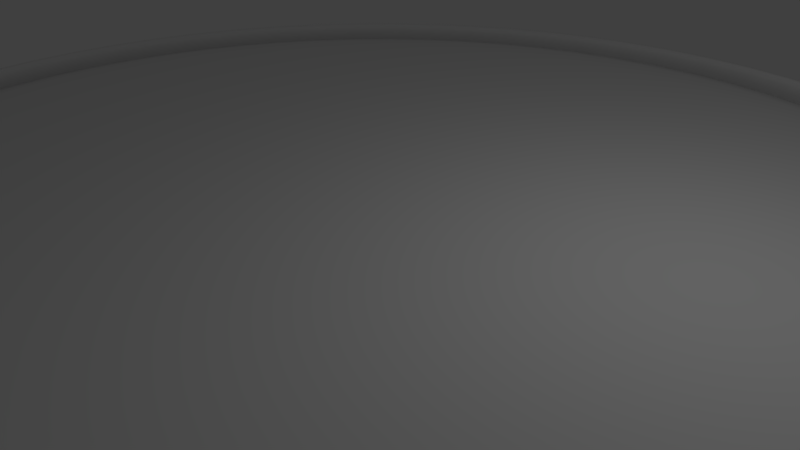 # Source: pot.blend  (saved by Blender 2.78.0; exported with 4.5.12 LTS)
import bpy
from mathutils import Matrix  # noqa: F401  (used for matrix-valued properties, if any)

bpy.ops.wm.read_factory_settings(use_empty=True)
scene = bpy.context.scene
scene.name = 'Scene'

# ---- collections
col_collection_1 = bpy.data.collections.new('Collection 1'); scene.collection.children.link(col_collection_1)

# ---- world
world_world = bpy.data.worlds.new('World'); scene.world = world_world
world_world.color = (0.05088, 0.05088, 0.05088)
world_world.use_sun_shadow = False
world_world.sun_shadow_jitter_overblur = 0.0
world_world.cycles.sampling_method = 'MANUAL'

# ---- cameras
cam_camera = bpy.data.cameras.new('Camera')
cam_camera.clip_end = 100.0
cam_camera.lens = 35.0
cam_camera.sensor_width = 32.0
cam_camera.sensor_height = 18.0
cam_camera.ortho_scale = 7.314
cam_camera.dof.focus_distance = 0.0
cam_camera.dof.aperture_fstop = 128.0

# ---- lights
light_lamp = bpy.data.lights.new('Lamp', 'POINT')
light_lamp.transmission_factor = 0.0
light_lamp.cutoff_distance = 30.0
light_lamp.energy = 100.0
light_lamp.shadow_buffer_clip_start = 1.001
light_lamp.shadow_soft_size = 0.1
light_lamp.shadow_maximum_resolution = 0.006
light_lamp.use_absolute_resolution = True

# ---- meshes
me_cylinder_001 = bpy.data.meshes.new('Cylinder.001')
me_cylinder_001.from_pydata([(0.0, 0.0, 0.0), (0.0, 8.336, 2.091), (3.01e-08, 7.528, 0.0), (3.19, 7.701, 2.091), (2.881, 6.955, 0.0), (5.894, 5.894, 2.091), (5.323, 5.323, 0.0), (7.701, 3.19, 2.091), (6.955, 2.881, 0.0), (8.336, -3.644e-07, 2.091), (7.528, -3.2e-07, 0.0), (7.701, -3.19, 2.091), (6.955, -2.881, 0.0), (5.894, -5.894, 2.091), (5.323, -5.323, 0.0), (3.19, -7.701, 2.091), (2.881, -6.955, 0.0), (1.259e-06, -8.336, 2.091), (1.167e-06, -7.528, 0.0), (-3.19, -7.701, 2.091), (-2.881, -6.955, 0.0), (-5.894, -5.894, 2.091), (-5.323, -5.323, 0.0), (-7.701, -3.19, 2.091), (-6.955, -2.881, 0.0), (-8.336, 9.94e-08, 2.091), (-7.528, 9.88e-08, 0.0), (-7.701, 3.19, 2.091), (-6.955, 2.881, 0.0), (-5.894, 5.894, 2.091), (-5.323, 5.323, 0.0), (-3.19, 7.701, 2.091), (-2.881, 6.955, 0.0), (-7.463e-09, 8.536, 1.38), (3.267, 7.886, 1.38), (6.036, 6.036, 1.38), (7.886, 3.267, 1.38), (8.536, -3.754e-07, 1.38), (7.886, -3.267, 1.38), (6.036, -6.036, 1.38), (3.267, -7.886, 1.38), (1.281e-06, -8.536, 1.38), (-3.267, -7.886, 1.38), (-6.036, -6.036, 1.38), (-7.886, -3.267, 1.38), (-8.536, 9.955e-08, 1.38), (-7.886, 3.267, 1.38), (-6.036, 6.036, 1.38), (-3.267, 7.886, 1.38), (-7.979e-09, 8.22, 0.6061), (3.146, 7.595, 0.6061), (5.813, 5.813, 0.6061), (7.595, 3.146, 0.6061), (8.22, -3.579e-07, 0.6061), (7.595, -3.146, 0.6061), (5.813, -5.813, 0.6061), (3.146, -7.595, 0.6061), (1.233e-06, -8.22, 0.6061), (-3.146, -7.595, 0.6061), (-5.813, -5.813, 0.6061), (-7.595, -3.146, 0.6061), (-8.22, 9.944e-08, 0.6061), (-7.595, 3.146, 0.6061), (-5.813, 5.813, 0.6061), (-3.146, 7.595, 0.6061)], [], [(0, 4, 2), (49, 2, 4, 50), (0, 6, 4), (50, 4, 6, 51), (0, 8, 6), (51, 6, 8, 52), (0, 10, 8), (52, 8, 10, 53), (0, 12, 10), (53, 10, 12, 54), (0, 14, 12), (54, 12, 14, 55), (0, 16, 14), (55, 14, 16, 56), (0, 18, 16), (56, 16, 18, 57), (0, 20, 18), (57, 18, 20, 58), (0, 22, 20), (58, 20, 22, 59), (0, 24, 22), (59, 22, 24, 60), (0, 26, 24), (60, 24, 26, 61), (0, 28, 26), (61, 26, 28, 62), (0, 30, 28), (62, 28, 30, 63), (0, 32, 30), (63, 30, 32, 64), (0, 2, 32), (64, 32, 2, 49), (31, 48, 33, 1), (29, 47, 48, 31), (27, 46, 47, 29), (25, 45, 46, 27), (23, 44, 45, 25), (21, 43, 44, 23), (19, 42, 43, 21), (17, 41, 42, 19), (15, 40, 41, 17), (13, 39, 40, 15), (11, 38, 39, 13), (9, 37, 38, 11), (7, 36, 37, 9), (5, 35, 36, 7), (3, 34, 35, 5), (1, 33, 34, 3), (48, 64, 49, 33), (47, 63, 64, 48), (46, 62, 63, 47), (45, 61, 62, 46), (44, 60, 61, 45), (43, 59, 60, 44), (42, 58, 59, 43), (41, 57, 58, 42), (40, 56, 57, 41), (39, 55, 56, 40), (38, 54, 55, 39), (37, 53, 54, 38), (36, 52, 53, 37), (35, 51, 52, 36), (34, 50, 51, 35), (33, 49, 50, 34)])
me_cylinder_001.polygons.foreach_set('use_smooth', [True] * 64)
me_cylinder_001.use_remesh_preserve_volume = False
me_cylinder_001.use_remesh_preserve_attributes = False
me_cylinder_001.use_mirror_vertex_groups = False
me_cylinder_001.update()
me_cylinder = bpy.data.meshes.new('Cylinder')
me_cylinder.from_pydata([(0.0, 0.0, -0.9703), (0.0, 0.0, 0.2044), (-7.506e-07, 7.322, -0.9703), (-2.928e-08, 1.247, 0.204), (1.428, 7.181, -0.9703), (0.2432, 1.223, 0.204), (2.802, 6.764, -0.9703), (0.477, 1.152, 0.204), (4.068, 6.088, -0.9703), (0.6926, 1.037, 0.204), (5.177, 5.177, -0.9703), (0.8815, 0.8815, 0.204), (6.088, 4.068, -0.9703), (1.037, 0.6926, 0.204), (6.764, 2.802, -0.9703), (1.152, 0.477, 0.204), (7.181, 1.428, -0.9703), (1.223, 0.2432, 0.204), (7.322, -1.249e-06, -0.9703), (1.247, 2.384e-08, 0.204), (7.181, -1.428, -0.9703), (1.223, -0.2432, 0.204), (6.764, -2.802, -0.9703), (1.152, -0.477, 0.204), (6.088, -4.068, -0.9703), (1.037, -0.6926, 0.204), (5.177, -5.177, -0.9703), (0.8815, -0.8815, 0.204), (4.068, -6.088, -0.9703), (0.6926, -1.037, 0.204), (2.802, -6.764, -0.9703), (0.477, -1.152, 0.204), (1.428, -7.181, -0.9703), (0.2432, -1.223, 0.204), (-3.136e-06, -7.322, -0.9703), (-4.355e-07, -1.247, 0.204), (-1.428, -7.181, -0.9703), (-0.2432, -1.223, 0.204), (-2.802, -6.764, -0.9703), (-0.4771, -1.152, 0.204), (-4.068, -6.088, -0.9703), (-0.6926, -1.037, 0.204), (-5.177, -5.177, -0.9703), (-0.8815, -0.8815, 0.204), (-6.088, -4.068, -0.9703), (-1.037, -0.6926, 0.204), (-6.764, -2.802, -0.9703), (-1.152, -0.477, 0.204), (-7.181, -1.428, -0.9703), (-1.223, -0.2432, 0.204), (-7.322, 5.268e-06, -0.9703), (-1.247, 1.133e-06, 0.204), (-7.181, 1.428, -0.9703), (-1.223, 0.2432, 0.204), (-6.764, 2.802, -0.9703), (-1.152, 0.4771, 0.204), (-6.088, 4.068, -0.9703), (-1.037, 0.6926, 0.204), (-5.177, 5.177, -0.9703), (-0.8815, 0.8815, 0.204), (-4.068, 6.088, -0.9703), (-0.6926, 1.037, 0.204), (-2.802, 6.764, -0.9703), (-0.477, 1.152, 0.204), (-1.428, 7.181, -0.9703), (-0.2432, 1.223, 0.204), (-7.897e-07, 7.827, 0.2118), (1.527, 7.677, 0.2118), (2.995, 7.232, 0.2118), (4.349, 6.508, 0.2118), (5.535, 5.535, 0.2118), (6.508, 4.349, 0.2118), (7.232, 2.995, 0.2118), (7.677, 1.527, 0.2118), (7.827, -1.375e-06, 0.2118), (7.677, -1.527, 0.2118), (7.232, -2.995, 0.2118), (6.508, -4.349, 0.2118), (5.535, -5.535, 0.2118), (4.349, -6.508, 0.2118), (2.995, -7.232, 0.2118), (1.527, -7.677, 0.2118), (-3.34e-06, -7.827, 0.2118), (-1.527, -7.677, 0.2118), (-2.995, -7.232, 0.2118), (-4.349, -6.508, 0.2118), (-5.535, -5.535, 0.2118), (-6.508, -4.349, 0.2118), (-7.232, -2.995, 0.2118), (-7.677, -1.527, 0.2118), (-7.827, 5.592e-06, 0.2118), (-7.677, 1.527, 0.2118), (-7.232, 2.995, 0.2118), (-6.508, 4.349, 0.2118), (-5.535, 5.535, 0.2118), (-4.349, 6.508, 0.2118), (-2.995, 7.232, 0.2118), (-1.527, 7.677, 0.2118), (1.572, 7.903, -0.342), (3.083, 7.444, -0.342), (4.476, 6.699, -0.342), (5.697, 5.697, -0.342), (6.699, 4.476, -0.342), (7.444, 3.083, -0.342), (7.903, 1.572, -0.342), (8.057, -1.436e-06, -0.342), (7.903, -1.572, -0.342), (7.444, -3.083, -0.342), (6.699, -4.476, -0.342), (5.697, -5.697, -0.342), (4.476, -6.699, -0.342), (3.083, -7.444, -0.342), (1.572, -7.903, -0.342), (-3.411e-06, -8.057, -0.342), (-1.572, -7.903, -0.342), (-3.083, -7.444, -0.342), (-4.476, -6.699, -0.342), (-5.697, -5.697, -0.342), (-6.699, -4.476, -0.342), (-7.444, -3.083, -0.342), (-7.903, -1.572, -0.342), (-8.057, 5.736e-06, -0.342), (-7.903, 1.572, -0.342), (-7.444, 3.083, -0.342), (-6.699, 4.476, -0.342), (-5.697, 5.697, -0.342), (-4.476, 6.699, -0.342), (-3.083, 7.444, -0.342), (-1.572, 7.903, -0.342), (-7.857e-07, 8.057, -0.342), (-1.502e-07, 2.293, 0.2052), (0.4474, 2.249, 0.2052), (0.8776, 2.119, 0.2052), (1.274, 1.907, 0.2052), (1.622, 1.622, 0.2052), (1.907, 1.274, 0.2052), (2.119, 0.8776, 0.2052), (2.249, 0.4474, 0.2052), (2.293, -1.986e-07, 0.2052), (2.249, -0.4474, 0.2052), (2.119, -0.8776, 0.2052), (1.907, -1.274, 0.2052), (1.622, -1.622, 0.2052), (1.274, -1.907, 0.2052), (0.8776, -2.119, 0.2052), (0.4474, -2.249, 0.2052), (-8.975e-07, -2.293, 0.2052), (-0.4474, -2.249, 0.2052), (-0.8776, -2.119, 0.2052), (-1.274, -1.907, 0.2052), (-1.622, -1.622, 0.2052), (-1.907, -1.274, 0.2052), (-2.119, -0.8776, 0.2052), (-2.249, -0.4474, 0.2052), (-2.293, 1.843e-06, 0.2052), (-2.249, 0.4474, 0.2052), (-2.119, 0.8776, 0.2052), (-1.907, 1.274, 0.2052), (-1.622, 1.622, 0.2052), (-1.274, 1.907, 0.2052), (-0.8776, 2.119, 0.2052), (-0.4474, 2.249, 0.2052), (0.6514, 3.275, 0.2063), (1.278, 3.085, 0.2063), (1.855, 2.776, 0.2063), (2.361, 2.361, 0.2063), (2.776, 1.855, 0.2063), (3.085, 1.278, 0.2063), (3.275, 0.6514, 0.2063), (3.339, -4.231e-07, 0.2063), (3.275, -0.6514, 0.2063), (3.085, -1.278, 0.2063), (2.776, -1.855, 0.2063), (2.361, -2.361, 0.2063), (1.855, -2.776, 0.2063), (1.278, -3.085, 0.2063), (0.6514, -3.275, 0.2063), (-1.354e-06, -3.339, 0.2063), (-0.6514, -3.275, 0.2063), (-1.278, -3.085, 0.2063), (-1.855, -2.776, 0.2063), (-2.361, -2.361, 0.2063), (-2.776, -1.855, 0.2063), (-3.085, -1.278, 0.2063), (-3.275, -0.6514, 0.2063), (-3.339, 2.549e-06, 0.2063), (-3.275, 0.6514, 0.2063), (-3.085, 1.278, 0.2063), (-2.776, 1.855, 0.2063), (-2.361, 2.361, 0.2063), (-1.855, 2.776, 0.2063), (-1.278, 3.085, 0.2063), (-0.6514, 3.275, 0.2063), (-2.661e-07, 3.339, 0.2063), (0.8735, 4.391, 0.2077), (1.713, 4.137, 0.2077), (2.487, 3.723, 0.2077), (3.166, 3.166, 0.2077), (3.723, 2.487, 0.2077), (4.137, 1.713, 0.2077), (4.391, 0.8735, 0.2077), (4.477, -6.66e-07, 0.2077), (4.391, -0.8735, 0.2077), (4.137, -1.713, 0.2077), (3.723, -2.487, 0.2077), (3.166, -3.166, 0.2077), (2.487, -3.723, 0.2077), (1.713, -4.137, 0.2077), (0.8735, -4.391, 0.2077), (-1.857e-06, -4.477, 0.2077), (-0.8735, -4.391, 0.2077), (-1.713, -4.137, 0.2077), (-2.487, -3.723, 0.2077), (-3.166, -3.166, 0.2077), (-3.723, -2.487, 0.2077), (-4.137, -1.713, 0.2077), (-4.391, -0.8735, 0.2077), (-4.477, 3.319e-06, 0.2077), (-4.391, 0.8735, 0.2077), (-4.137, 1.713, 0.2077), (-3.723, 2.487, 0.2077), (-3.166, 3.166, 0.2077), (-2.487, 3.723, 0.2077), (-1.713, 4.137, 0.2077), (-0.8735, 4.391, 0.2077), (-3.98e-07, 4.477, 0.2077), (1.103, 5.543, 0.209), (2.163, 5.222, 0.209), (3.14, 4.699, 0.209), (3.996, 3.996, 0.209), (4.699, 3.14, 0.209), (5.222, 2.163, 0.209), (5.543, 1.103, 0.209), (5.652, -9.184e-07, 0.209), (5.543, -1.103, 0.209), (5.222, -2.163, 0.209), (4.699, -3.14, 0.209), (3.996, -3.996, 0.209), (3.14, -4.699, 0.209), (2.163, -5.222, 0.209), (1.103, -5.543, 0.209), (-2.371e-06, -5.652, 0.209), (-1.103, -5.543, 0.209), (-2.163, -5.222, 0.209), (-3.14, -4.699, 0.209), (-3.996, -3.996, 0.209), (-4.699, -3.14, 0.209), (-5.222, -2.163, 0.209), (-5.543, -1.103, 0.209), (-5.652, 4.112e-06, 0.209), (-5.543, 1.103, 0.209), (-5.222, 2.163, 0.209), (-4.699, 3.14, 0.209), (-3.996, 3.996, 0.209), (-3.14, 4.699, 0.209), (-2.163, 5.222, 0.209), (-1.103, 5.543, 0.209), (-5.296e-07, 5.652, 0.209), (1.329, 6.682, 0.2103), (2.607, 6.294, 0.2103), (3.785, 5.665, 0.2103), (4.818, 4.818, 0.2103), (5.665, 3.785, 0.2103), (6.294, 2.607, 0.2103), (6.682, 1.329, 0.2103), (6.813, -1.161e-06, 0.2103), (6.682, -1.329, 0.2103), (6.294, -2.607, 0.2103), (5.665, -3.785, 0.2103), (4.818, -4.818, 0.2103), (3.785, -5.665, 0.2103), (2.607, -6.294, 0.2103), (1.329, -6.682, 0.2103), (-2.888e-06, -6.813, 0.2103), (-1.329, -6.682, 0.2103), (-2.607, -6.294, 0.2103), (-3.785, -5.665, 0.2103), (-4.818, -4.818, 0.2103), (-5.665, -3.785, 0.2103), (-6.294, -2.607, 0.2103), (-6.682, -1.329, 0.2103), (-6.813, 4.903e-06, 0.2103), (-6.682, 1.329, 0.2103), (-6.294, 2.607, 0.2103), (-5.665, 3.785, 0.2103), (-4.818, 4.818, 0.2103), (-3.785, 5.665, 0.2103), (-2.607, 6.294, 0.2103), (-1.329, 6.682, 0.2103), (-6.679e-07, 6.813, 0.2103)], [], [(0, 2, 4), (1, 5, 3), (130, 3, 5, 131), (0, 4, 6), (1, 7, 5), (131, 5, 7, 132), (0, 6, 8), (1, 9, 7), (132, 7, 9, 133), (0, 8, 10), (1, 11, 9), (133, 9, 11, 134), (0, 10, 12), (1, 13, 11), (134, 11, 13, 135), (0, 12, 14), (1, 15, 13), (135, 13, 15, 136), (0, 14, 16), (1, 17, 15), (136, 15, 17, 137), (0, 16, 18), (1, 19, 17), (137, 17, 19, 138), (0, 18, 20), (1, 21, 19), (138, 19, 21, 139), (0, 20, 22), (1, 23, 21), (139, 21, 23, 140), (0, 22, 24), (1, 25, 23), (140, 23, 25, 141), (0, 24, 26), (1, 27, 25), (141, 25, 27, 142), (0, 26, 28), (1, 29, 27), (142, 27, 29, 143), (0, 28, 30), (1, 31, 29), (143, 29, 31, 144), (0, 30, 32), (1, 33, 31), (144, 31, 33, 145), (0, 32, 34), (1, 35, 33), (145, 33, 35, 146), (0, 34, 36), (1, 37, 35), (146, 35, 37, 147), (0, 36, 38), (1, 39, 37), (147, 37, 39, 148), (0, 38, 40), (1, 41, 39), (148, 39, 41, 149), (0, 40, 42), (1, 43, 41), (149, 41, 43, 150), (0, 42, 44), (1, 45, 43), (150, 43, 45, 151), (0, 44, 46), (1, 47, 45), (151, 45, 47, 152), (0, 46, 48), (1, 49, 47), (152, 47, 49, 153), (0, 48, 50), (1, 51, 49), (153, 49, 51, 154), (0, 50, 52), (1, 53, 51), (154, 51, 53, 155), (0, 52, 54), (1, 55, 53), (155, 53, 55, 156), (0, 54, 56), (1, 57, 55), (156, 55, 57, 157), (0, 56, 58), (1, 59, 57), (157, 57, 59, 158), (0, 58, 60), (1, 61, 59), (158, 59, 61, 159), (0, 60, 62), (1, 63, 61), (159, 61, 63, 160), (0, 62, 64), (1, 65, 63), (160, 63, 65, 161), (0, 64, 2), (1, 3, 65), (161, 65, 3, 130), (128, 97, 66, 129), (127, 96, 97, 128), (126, 95, 96, 127), (125, 94, 95, 126), (124, 93, 94, 125), (123, 92, 93, 124), (122, 91, 92, 123), (121, 90, 91, 122), (120, 89, 90, 121), (119, 88, 89, 120), (118, 87, 88, 119), (117, 86, 87, 118), (116, 85, 86, 117), (115, 84, 85, 116), (114, 83, 84, 115), (113, 82, 83, 114), (112, 81, 82, 113), (111, 80, 81, 112), (110, 79, 80, 111), (109, 78, 79, 110), (108, 77, 78, 109), (107, 76, 77, 108), (106, 75, 76, 107), (105, 74, 75, 106), (104, 73, 74, 105), (103, 72, 73, 104), (102, 71, 72, 103), (101, 70, 71, 102), (100, 69, 70, 101), (99, 68, 69, 100), (98, 67, 68, 99), (129, 66, 67, 98), (2, 129, 98, 4), (4, 98, 99, 6), (6, 99, 100, 8), (8, 100, 101, 10), (10, 101, 102, 12), (12, 102, 103, 14), (14, 103, 104, 16), (16, 104, 105, 18), (18, 105, 106, 20), (20, 106, 107, 22), (22, 107, 108, 24), (24, 108, 109, 26), (26, 109, 110, 28), (28, 110, 111, 30), (30, 111, 112, 32), (32, 112, 113, 34), (34, 113, 114, 36), (36, 114, 115, 38), (38, 115, 116, 40), (40, 116, 117, 42), (42, 117, 118, 44), (44, 118, 119, 46), (46, 119, 120, 48), (48, 120, 121, 50), (50, 121, 122, 52), (52, 122, 123, 54), (54, 123, 124, 56), (56, 124, 125, 58), (58, 125, 126, 60), (60, 126, 127, 62), (62, 127, 128, 64), (64, 128, 129, 2), (192, 161, 130, 193), (191, 160, 161, 192), (190, 159, 160, 191), (189, 158, 159, 190), (188, 157, 158, 189), (187, 156, 157, 188), (186, 155, 156, 187), (185, 154, 155, 186), (184, 153, 154, 185), (183, 152, 153, 184), (182, 151, 152, 183), (181, 150, 151, 182), (180, 149, 150, 181), (179, 148, 149, 180), (178, 147, 148, 179), (177, 146, 147, 178), (176, 145, 146, 177), (175, 144, 145, 176), (174, 143, 144, 175), (173, 142, 143, 174), (172, 141, 142, 173), (171, 140, 141, 172), (170, 139, 140, 171), (169, 138, 139, 170), (168, 137, 138, 169), (167, 136, 137, 168), (166, 135, 136, 167), (165, 134, 135, 166), (164, 133, 134, 165), (163, 132, 133, 164), (162, 131, 132, 163), (193, 130, 131, 162), (225, 193, 162, 194), (194, 162, 163, 195), (195, 163, 164, 196), (196, 164, 165, 197), (197, 165, 166, 198), (198, 166, 167, 199), (199, 167, 168, 200), (200, 168, 169, 201), (201, 169, 170, 202), (202, 170, 171, 203), (203, 171, 172, 204), (204, 172, 173, 205), (205, 173, 174, 206), (206, 174, 175, 207), (207, 175, 176, 208), (208, 176, 177, 209), (209, 177, 178, 210), (210, 178, 179, 211), (211, 179, 180, 212), (212, 180, 181, 213), (213, 181, 182, 214), (214, 182, 183, 215), (215, 183, 184, 216), (216, 184, 185, 217), (217, 185, 186, 218), (218, 186, 187, 219), (219, 187, 188, 220), (220, 188, 189, 221), (221, 189, 190, 222), (222, 190, 191, 223), (223, 191, 192, 224), (224, 192, 193, 225), (256, 224, 225, 257), (255, 223, 224, 256), (254, 222, 223, 255), (253, 221, 222, 254), (252, 220, 221, 253), (251, 219, 220, 252), (250, 218, 219, 251), (249, 217, 218, 250), (248, 216, 217, 249), (247, 215, 216, 248), (246, 214, 215, 247), (245, 213, 214, 246), (244, 212, 213, 245), (243, 211, 212, 244), (242, 210, 211, 243), (241, 209, 210, 242), (240, 208, 209, 241), (239, 207, 208, 240), (238, 206, 207, 239), (237, 205, 206, 238), (236, 204, 205, 237), (235, 203, 204, 236), (234, 202, 203, 235), (233, 201, 202, 234), (232, 200, 201, 233), (231, 199, 200, 232), (230, 198, 199, 231), (229, 197, 198, 230), (228, 196, 197, 229), (227, 195, 196, 228), (226, 194, 195, 227), (257, 225, 194, 226), (289, 257, 226, 258), (258, 226, 227, 259), (259, 227, 228, 260), (260, 228, 229, 261), (261, 229, 230, 262), (262, 230, 231, 263), (263, 231, 232, 264), (264, 232, 233, 265), (265, 233, 234, 266), (266, 234, 235, 267), (267, 235, 236, 268), (268, 236, 237, 269), (269, 237, 238, 270), (270, 238, 239, 271), (271, 239, 240, 272), (272, 240, 241, 273), (273, 241, 242, 274), (274, 242, 243, 275), (275, 243, 244, 276), (276, 244, 245, 277), (277, 245, 246, 278), (278, 246, 247, 279), (279, 247, 248, 280), (280, 248, 249, 281), (281, 249, 250, 282), (282, 250, 251, 283), (283, 251, 252, 284), (284, 252, 253, 285), (285, 253, 254, 286), (286, 254, 255, 287), (287, 255, 256, 288), (288, 256, 257, 289), (97, 288, 289, 66), (96, 287, 288, 97), (95, 286, 287, 96), (94, 285, 286, 95), (93, 284, 285, 94), (92, 283, 284, 93), (91, 282, 283, 92), (90, 281, 282, 91), (89, 280, 281, 90), (88, 279, 280, 89), (87, 278, 279, 88), (86, 277, 278, 87), (85, 276, 277, 86), (84, 275, 276, 85), (83, 274, 275, 84), (82, 273, 274, 83), (81, 272, 273, 82), (80, 271, 272, 81), (79, 270, 271, 80), (78, 269, 270, 79), (77, 268, 269, 78), (76, 267, 268, 77), (75, 266, 267, 76), (74, 265, 266, 75), (73, 264, 265, 74), (72, 263, 264, 73), (71, 262, 263, 72), (70, 261, 262, 71), (69, 260, 261, 70), (68, 259, 260, 69), (67, 258, 259, 68), (66, 289, 258, 67)])
me_cylinder.polygons.foreach_set('use_smooth', [True] * 320)
me_cylinder.use_remesh_preserve_volume = False
me_cylinder.use_remesh_preserve_attributes = False
me_cylinder.use_mirror_vertex_groups = False
me_cylinder.update()

# ---- objects
ob_pot = bpy.data.objects.new('Pot', me_cylinder_001)
ob_soil = bpy.data.objects.new('Soil', me_cylinder)
ob_lamp = bpy.data.objects.new('Lamp', light_lamp)
ob_camera = bpy.data.objects.new('Camera', cam_camera)

# ---- transforms, parenting, visibility, modifiers, constraints
ob_pot.location = (0.0, 0.0, -1.045)
ob_pot.lineart.crease_threshold = 0.0
_m = ob_pot.modifiers.new('Solidify', 'SOLIDIFY')
_m.thickness = 0.3
_m.offset = 0.0
_m.nonmanifold_thickness_mode = 'FIXED'
_m.nonmanifold_merge_threshold = 0.0003
_m = ob_pot.modifiers.new('Subsurf', 'SUBSURF')
_m.uv_smooth = 'PRESERVE_CORNERS'
_m.quality = 2
_m.levels = 2
_m.show_only_control_edges = False
ob_soil.parent = ob_pot
ob_soil.matrix_parent_inverse = Matrix(((1.0, 0.0, 0.0, 0.0), (0.0, 1.0, 0.0, 0.0), (0.0, 0.0, 1.0, 1.045), (0.0, 0.0, 0.0, 1.0)))
ob_soil.location = (0.0, 0.0, 0.0)
ob_soil.lineart.crease_threshold = 0.0
_m = ob_soil.modifiers.new('Displace', 'DISPLACE')
_m.strength = 1.4
_m.direction = 'Z'
_m = ob_soil.modifiers.new('Subsurf', 'SUBSURF')
_m.uv_smooth = 'PRESERVE_CORNERS'
_m.quality = 1
_m.render_levels = 1
_m.show_only_control_edges = False
ob_lamp.location = (4.076, 1.005, 5.904)
ob_lamp.rotation_euler = (0.6503, 0.05522, 1.866)
ob_lamp.lock_rotations_4d = False
ob_lamp.empty_display_type = 'ARROWS'
ob_lamp.color = (0.0, 0.0, 0.0, 0.0)
ob_lamp.lineart.crease_threshold = 0.0
ob_camera.location = (7.481, -6.508, 5.344)
ob_camera.rotation_euler = (1.109, 0.0, 0.8149)
ob_camera.lock_rotations_4d = False
ob_camera.empty_display_type = 'ARROWS'
ob_camera.color = (0.0, 0.0, 0.0, 0.0)
ob_camera.display_type = 'WIRE'
ob_camera.lineart.crease_threshold = 0.0

# ---- collection membership
col_collection_1.objects.link(ob_pot)
col_collection_1.objects.link(ob_soil)
col_collection_1.objects.link(ob_lamp)
col_collection_1.objects.link(ob_camera)

# ---- scene / render settings (as saved in the file)
scene.camera = ob_camera
scene.frame_start = 1; scene.frame_end = 250; scene.frame_set(1)
scene.render.engine = 'BLENDER_EEVEE_NEXT'
scene.render.resolution_percentage = 50
scene.render.dither_intensity = 0.0
scene.cycles.use_denoising = False
scene.cycles.samples = 128
scene.cycles.sampling_pattern = 'TABULATED_SOBOL'
scene.cycles.light_sampling_threshold = 0.0
scene.cycles.use_adaptive_sampling = False
scene.cycles.use_light_tree = False
scene.cycles.blur_glossy = 0.0
scene.cycles.sample_clamp_indirect = 0.0
scene.view_settings.view_transform = 'Standard'
bpy.context.view_layer.update()
